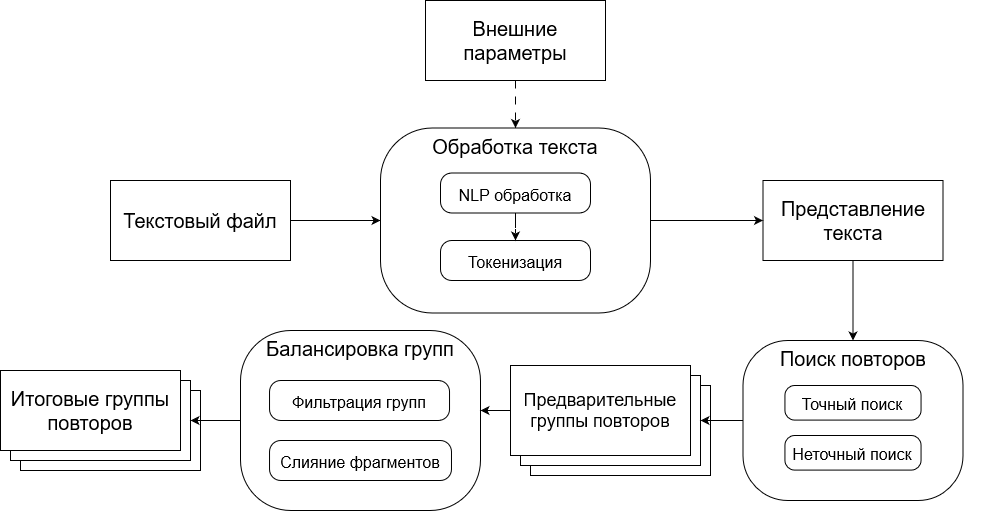

The diagram above was exported from draw.io. Its source (the exported page's mxGraphModel, read from the mxfile embedded in the PNG):
<mxGraphModel dx="2260" dy="794" grid="1" gridSize="10" guides="1" tooltips="1" connect="1" arrows="1" fold="1" page="1" pageScale="1" pageWidth="827" pageHeight="1169" math="0" shadow="0">
  <root>
    <mxCell id="0" />
    <mxCell id="1" parent="0" />
    <mxCell id="8t4h1HkvhWI6tMoUuWAK-10" style="edgeStyle=orthogonalEdgeStyle;rounded=0;orthogonalLoop=1;jettySize=auto;html=1;exitX=1;exitY=0.5;exitDx=0;exitDy=0;entryX=0;entryY=0.5;entryDx=0;entryDy=0;fontSize=20;" parent="1" source="8t4h1HkvhWI6tMoUuWAK-1" target="8t4h1HkvhWI6tMoUuWAK-2" edge="1">
      <mxGeometry relative="1" as="geometry" />
    </mxCell>
    <mxCell id="8t4h1HkvhWI6tMoUuWAK-1" value="&lt;font style=&quot;font-size: 20px;&quot;&gt;Текстовый файл&lt;br&gt;&lt;/font&gt;" style="rounded=0;whiteSpace=wrap;html=1;align=center;" parent="1" vertex="1">
      <mxGeometry x="50" y="250" width="180" height="80" as="geometry" />
    </mxCell>
    <mxCell id="8t4h1HkvhWI6tMoUuWAK-11" style="edgeStyle=orthogonalEdgeStyle;rounded=0;orthogonalLoop=1;jettySize=auto;html=1;exitX=0.5;exitY=1;exitDx=0;exitDy=0;entryX=0.5;entryY=0;entryDx=0;entryDy=0;fontSize=20;dashed=1;dashPattern=8 8;" parent="1" source="8t4h1HkvhWI6tMoUuWAK-9" target="8t4h1HkvhWI6tMoUuWAK-2" edge="1">
      <mxGeometry relative="1" as="geometry" />
    </mxCell>
    <mxCell id="8t4h1HkvhWI6tMoUuWAK-9" value="&lt;font style=&quot;font-size: 20px;&quot;&gt;Внешние параметры&lt;br&gt;&lt;/font&gt;" style="rounded=0;whiteSpace=wrap;html=1;align=center;" parent="1" vertex="1">
      <mxGeometry x="365" y="70" width="180" height="80" as="geometry" />
    </mxCell>
    <mxCell id="XGGKuHER1BroTVNteJYi-7" style="edgeStyle=orthogonalEdgeStyle;rounded=0;orthogonalLoop=1;jettySize=auto;html=1;exitX=0.5;exitY=1;exitDx=0;exitDy=0;entryX=0.5;entryY=0;entryDx=0;entryDy=0;" edge="1" parent="1" source="8t4h1HkvhWI6tMoUuWAK-14" target="U0ligUY_bVVz8ePWd6sT-3">
      <mxGeometry relative="1" as="geometry" />
    </mxCell>
    <mxCell id="8t4h1HkvhWI6tMoUuWAK-14" value="&lt;font style=&quot;font-size: 20px;&quot;&gt;&lt;font style=&quot;font-size: 20px;&quot;&gt;Представление текста&lt;br&gt;&lt;/font&gt;&lt;/font&gt;" style="rounded=0;whiteSpace=wrap;html=1;align=center;" parent="1" vertex="1">
      <mxGeometry x="702.5" y="250" width="180" height="80" as="geometry" />
    </mxCell>
    <mxCell id="8t4h1HkvhWI6tMoUuWAK-15" style="edgeStyle=orthogonalEdgeStyle;rounded=0;orthogonalLoop=1;jettySize=auto;html=1;exitX=1;exitY=0.5;exitDx=0;exitDy=0;fontSize=20;" parent="1" source="8t4h1HkvhWI6tMoUuWAK-2" target="8t4h1HkvhWI6tMoUuWAK-14" edge="1">
      <mxGeometry relative="1" as="geometry" />
    </mxCell>
    <mxCell id="8t4h1HkvhWI6tMoUuWAK-37" value="" style="group" parent="1" vertex="1" connectable="0">
      <mxGeometry x="320" y="197.5" width="270" height="185" as="geometry" />
    </mxCell>
    <mxCell id="8t4h1HkvhWI6tMoUuWAK-2" value="Обработка текста" style="rounded=1;whiteSpace=wrap;html=1;fontSize=20;arcSize=28;align=center;verticalAlign=top;imageWidth=20;" parent="8t4h1HkvhWI6tMoUuWAK-37" vertex="1">
      <mxGeometry width="270" height="185" as="geometry" />
    </mxCell>
    <mxCell id="8t4h1HkvhWI6tMoUuWAK-4" value="&lt;font style=&quot;font-size: 16px;&quot;&gt;&lt;font style=&quot;font-size: 16px;&quot;&gt;NLP обработка&lt;/font&gt;&lt;/font&gt;" style="rounded=1;whiteSpace=wrap;html=1;fontSize=20;arcSize=28;align=center;verticalAlign=middle;imageWidth=20;" parent="8t4h1HkvhWI6tMoUuWAK-37" vertex="1">
      <mxGeometry x="60" y="45" width="150" height="40" as="geometry" />
    </mxCell>
    <mxCell id="8t4h1HkvhWI6tMoUuWAK-6" value="&lt;font style=&quot;font-size: 16px;&quot;&gt;&lt;font style=&quot;font-size: 16px;&quot;&gt;Токенизация&lt;/font&gt;&lt;/font&gt;" style="rounded=1;whiteSpace=wrap;html=1;fontSize=20;arcSize=28;align=center;verticalAlign=middle;imageWidth=20;" parent="8t4h1HkvhWI6tMoUuWAK-37" vertex="1">
      <mxGeometry x="60" y="112.5" width="150" height="40" as="geometry" />
    </mxCell>
    <mxCell id="8t4h1HkvhWI6tMoUuWAK-36" style="edgeStyle=orthogonalEdgeStyle;rounded=0;orthogonalLoop=1;jettySize=auto;html=1;entryX=0.5;entryY=0;entryDx=0;entryDy=0;dashed=1;dashPattern=8 8;fontSize=20;" parent="8t4h1HkvhWI6tMoUuWAK-37" source="8t4h1HkvhWI6tMoUuWAK-4" target="8t4h1HkvhWI6tMoUuWAK-6" edge="1">
      <mxGeometry relative="1" as="geometry" />
    </mxCell>
    <mxCell id="U0ligUY_bVVz8ePWd6sT-2" value="" style="group" parent="1" vertex="1" connectable="0">
      <mxGeometry x="670" y="410" width="250" height="160" as="geometry" />
    </mxCell>
    <mxCell id="U0ligUY_bVVz8ePWd6sT-3" value="Поиск повторов" style="rounded=1;whiteSpace=wrap;html=1;fontSize=20;arcSize=28;align=center;verticalAlign=top;imageWidth=20;" parent="U0ligUY_bVVz8ePWd6sT-2" vertex="1">
      <mxGeometry x="12.5" width="220" height="160" as="geometry" />
    </mxCell>
    <mxCell id="U0ligUY_bVVz8ePWd6sT-5" value="&lt;font style=&quot;font-size: 16px;&quot;&gt;Точный поиск&lt;br&gt;&lt;/font&gt;" style="rounded=1;whiteSpace=wrap;html=1;fontSize=20;arcSize=28;align=center;verticalAlign=middle;imageWidth=20;" parent="U0ligUY_bVVz8ePWd6sT-2" vertex="1">
      <mxGeometry x="54.44444444444444" y="45.00324324324324" width="136.11111111111111" height="34.5945945945946" as="geometry" />
    </mxCell>
    <mxCell id="U0ligUY_bVVz8ePWd6sT-7" value="&lt;font style=&quot;font-size: 16px;&quot;&gt;Неточный поиск&lt;br&gt;&lt;/font&gt;" style="rounded=1;whiteSpace=wrap;html=1;fontSize=20;arcSize=28;align=center;verticalAlign=middle;imageWidth=20;" parent="U0ligUY_bVVz8ePWd6sT-2" vertex="1">
      <mxGeometry x="54.44444444444444" y="94.99648648648649" width="136.11111111111111" height="34.5945945945946" as="geometry" />
    </mxCell>
    <mxCell id="XGGKuHER1BroTVNteJYi-8" value="" style="group" vertex="1" connectable="0" parent="1">
      <mxGeometry x="450" y="435" width="200" height="110" as="geometry" />
    </mxCell>
    <mxCell id="XGGKuHER1BroTVNteJYi-3" value="" style="rounded=0;whiteSpace=wrap;html=1;align=center;" vertex="1" parent="XGGKuHER1BroTVNteJYi-8">
      <mxGeometry x="20" y="20" width="180" height="90" as="geometry" />
    </mxCell>
    <mxCell id="XGGKuHER1BroTVNteJYi-1" value="" style="rounded=0;whiteSpace=wrap;html=1;align=center;" vertex="1" parent="XGGKuHER1BroTVNteJYi-8">
      <mxGeometry x="10" y="10" width="180" height="90" as="geometry" />
    </mxCell>
    <mxCell id="U0ligUY_bVVz8ePWd6sT-9" value="&lt;font style=&quot;font-size: 18px;&quot;&gt;&lt;font style=&quot;font-size: 18px;&quot;&gt;Предварительные группы повторов&lt;br&gt;&lt;/font&gt;&lt;/font&gt;" style="rounded=0;whiteSpace=wrap;html=1;align=center;" parent="XGGKuHER1BroTVNteJYi-8" vertex="1">
      <mxGeometry width="180" height="90" as="geometry" />
    </mxCell>
    <mxCell id="XGGKuHER1BroTVNteJYi-12" value="" style="group" vertex="1" connectable="0" parent="1">
      <mxGeometry x="180" y="400" width="240.00000000000003" height="180" as="geometry" />
    </mxCell>
    <mxCell id="U0ligUY_bVVz8ePWd6sT-12" value="Балансировка групп" style="rounded=1;whiteSpace=wrap;html=1;fontSize=20;arcSize=28;align=center;verticalAlign=top;imageWidth=20;container=0;" parent="XGGKuHER1BroTVNteJYi-12" vertex="1">
      <mxGeometry width="240" height="180" as="geometry" />
    </mxCell>
    <mxCell id="U0ligUY_bVVz8ePWd6sT-13" value="&lt;font style=&quot;font-size: 16px;&quot;&gt;Фильтрация групп&lt;br&gt;&lt;/font&gt;" style="rounded=1;whiteSpace=wrap;html=1;fontSize=20;arcSize=28;align=center;verticalAlign=middle;imageWidth=20;container=0;" parent="XGGKuHER1BroTVNteJYi-12" vertex="1">
      <mxGeometry x="29.03" y="50" width="180" height="40" as="geometry" />
    </mxCell>
    <mxCell id="U0ligUY_bVVz8ePWd6sT-14" value="&lt;font style=&quot;font-size: 16px;&quot;&gt;Слияние фрагментов&lt;br&gt;&lt;/font&gt;" style="rounded=1;whiteSpace=wrap;html=1;fontSize=20;arcSize=28;align=center;verticalAlign=middle;imageWidth=20;container=0;" parent="XGGKuHER1BroTVNteJYi-12" vertex="1">
      <mxGeometry x="29.03" y="110" width="181.95" height="40" as="geometry" />
    </mxCell>
    <mxCell id="XGGKuHER1BroTVNteJYi-14" style="edgeStyle=orthogonalEdgeStyle;rounded=0;orthogonalLoop=1;jettySize=auto;html=1;exitX=0;exitY=0.5;exitDx=0;exitDy=0;entryX=1;entryY=0.5;entryDx=0;entryDy=0;" edge="1" parent="1" source="U0ligUY_bVVz8ePWd6sT-3" target="XGGKuHER1BroTVNteJYi-1">
      <mxGeometry relative="1" as="geometry" />
    </mxCell>
    <mxCell id="XGGKuHER1BroTVNteJYi-15" style="edgeStyle=orthogonalEdgeStyle;rounded=0;orthogonalLoop=1;jettySize=auto;html=1;exitX=0;exitY=0.5;exitDx=0;exitDy=0;entryX=1;entryY=0.444;entryDx=0;entryDy=0;entryPerimeter=0;" edge="1" parent="1" source="U0ligUY_bVVz8ePWd6sT-9" target="U0ligUY_bVVz8ePWd6sT-12">
      <mxGeometry relative="1" as="geometry" />
    </mxCell>
    <mxCell id="XGGKuHER1BroTVNteJYi-18" value="" style="group" vertex="1" connectable="0" parent="1">
      <mxGeometry x="-60" y="440" width="200" height="100" as="geometry" />
    </mxCell>
    <mxCell id="XGGKuHER1BroTVNteJYi-16" value="" style="rounded=0;whiteSpace=wrap;html=1;align=center;" vertex="1" parent="XGGKuHER1BroTVNteJYi-18">
      <mxGeometry x="20" y="20" width="180" height="80" as="geometry" />
    </mxCell>
    <mxCell id="XGGKuHER1BroTVNteJYi-17" value="" style="rounded=0;whiteSpace=wrap;html=1;align=center;" vertex="1" parent="XGGKuHER1BroTVNteJYi-18">
      <mxGeometry x="10" y="10" width="180" height="80" as="geometry" />
    </mxCell>
    <mxCell id="U0ligUY_bVVz8ePWd6sT-18" value="&lt;div&gt;&lt;font style=&quot;font-size: 20px;&quot;&gt;&lt;font style=&quot;font-size: 20px;&quot;&gt;Итоговые группы повторов&lt;br&gt;&lt;/font&gt;&lt;/font&gt;&lt;/div&gt;" style="rounded=0;whiteSpace=wrap;html=1;align=center;" parent="XGGKuHER1BroTVNteJYi-18" vertex="1">
      <mxGeometry width="180" height="80" as="geometry" />
    </mxCell>
    <mxCell id="XGGKuHER1BroTVNteJYi-19" style="edgeStyle=orthogonalEdgeStyle;rounded=0;orthogonalLoop=1;jettySize=auto;html=1;exitX=0;exitY=0.5;exitDx=0;exitDy=0;entryX=1;entryY=0.5;entryDx=0;entryDy=0;" edge="1" parent="1" source="U0ligUY_bVVz8ePWd6sT-12" target="XGGKuHER1BroTVNteJYi-17">
      <mxGeometry relative="1" as="geometry" />
    </mxCell>
  </root>
</mxGraphModel>